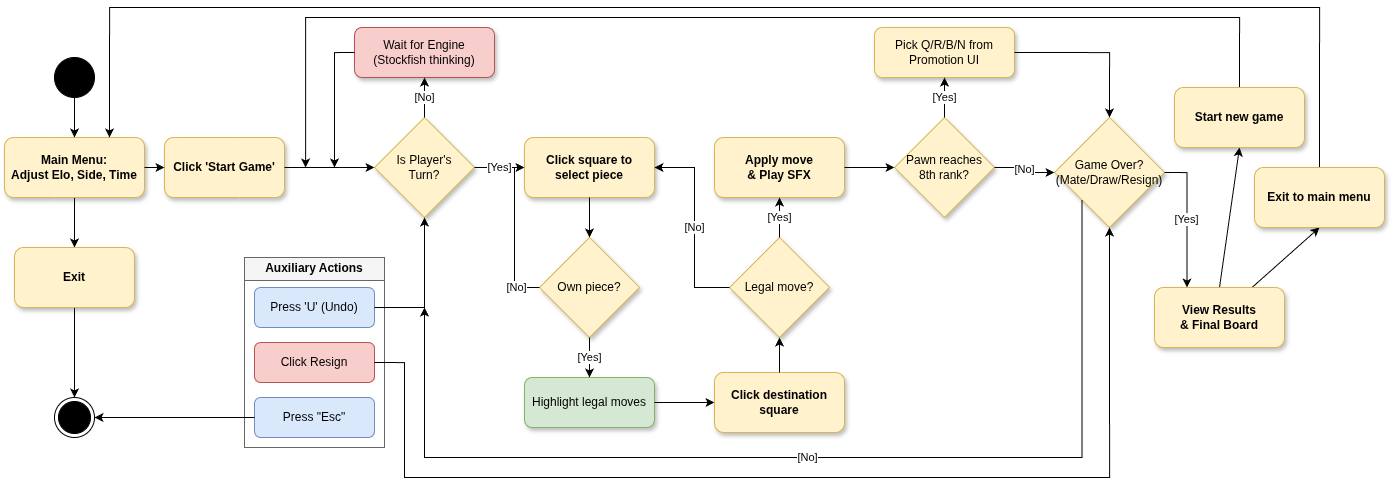

The diagram above was exported from draw.io. Its source (the exported page's mxGraphModel, read from the mxfile embedded in the PNG):
<mxGraphModel dx="1508" dy="1638" grid="1" gridSize="10" guides="1" tooltips="1" connect="1" arrows="1" fold="1" page="1" pageScale="1" pageWidth="1600" pageHeight="900" math="0" shadow="0">
  <root>
    <mxCell id="0" />
    <mxCell id="1" parent="0" />
    <mxCell id="act-start" value="" style="ellipse;html=1;fillColor=#000000;strokeColor=#000000;" parent="1" vertex="1">
      <mxGeometry x="80" y="40" width="40" height="40" as="geometry" />
    </mxCell>
    <mxCell id="MWWv0PdUlbJhpezzdtWk-19" style="edgeStyle=none;html=1;exitX=0.5;exitY=1;exitDx=0;exitDy=0;" edge="1" parent="1" source="act-menu" target="MWWv0PdUlbJhpezzdtWk-17">
      <mxGeometry relative="1" as="geometry" />
    </mxCell>
    <mxCell id="act-menu" value="Main Menu:&#10;Adjust Elo, Side, Time" style="rounded=1;whiteSpace=wrap;html=1;fillColor=#fff2cc;strokeColor=#d6b656;shadow=1;fontStyle=1" vertex="1" parent="1">
      <mxGeometry x="30" y="120" width="140" height="60" as="geometry" />
    </mxCell>
    <mxCell id="act-launch" value="Click 'Start Game'" style="rounded=1;whiteSpace=wrap;html=1;fillColor=#fff2cc;strokeColor=#d6b656;shadow=1;fontStyle=1" vertex="1" parent="1">
      <mxGeometry x="190" y="120" width="120" height="60" as="geometry" />
    </mxCell>
    <mxCell id="act-turn-check" value="Is Player's&#10;Turn?" style="rhombus;whiteSpace=wrap;html=1;fillColor=#fff2cc;strokeColor=#d6b656;shadow=1;" vertex="1" parent="1">
      <mxGeometry x="400" y="100" width="100" height="100" as="geometry" />
    </mxCell>
    <mxCell id="z7oJ4BIgCbxOBKlAiT6D-1" style="edgeStyle=none;html=1;exitX=0.5;exitY=0;exitDx=0;exitDy=0;entryX=0.25;entryY=1;entryDx=0;entryDy=0;" edge="1" parent="1" source="act-elo" target="act-menu">
      <mxGeometry relative="1" as="geometry" />
    </mxCell>
    <mxCell id="act-engine-wait" value="Wait for Engine&#10;(Stockfish thinking)" style="rounded=1;whiteSpace=wrap;html=1;fillColor=#f8cecc;strokeColor=#b85450;shadow=1;fontStyle=0" vertex="1" parent="1">
      <mxGeometry x="380" y="10" width="140" height="50" as="geometry" />
    </mxCell>
    <mxCell id="act-select-piece" value="Click square to&#10;select piece" style="rounded=1;whiteSpace=wrap;html=1;fillColor=#fff2cc;strokeColor=#d6b656;shadow=1;fontStyle=1" vertex="1" parent="1">
      <mxGeometry x="550" y="120" width="130" height="60" as="geometry" />
    </mxCell>
    <mxCell id="act-valid-selection" value="Own piece?" style="rhombus;whiteSpace=wrap;html=1;fillColor=#fff2cc;strokeColor=#d6b656;shadow=1;" vertex="1" parent="1">
      <mxGeometry x="565" y="220" width="100" height="100" as="geometry" />
    </mxCell>
    <mxCell id="z7oJ4BIgCbxOBKlAiT6D-2" style="edgeStyle=none;html=1;exitX=0.5;exitY=0;exitDx=0;exitDy=0;entryX=0.75;entryY=1;entryDx=0;entryDy=0;" edge="1" parent="1" source="act-time" target="act-menu">
      <mxGeometry relative="1" as="geometry" />
    </mxCell>
    <mxCell id="act-show-moves" value="Highlight legal moves" style="rounded=1;whiteSpace=wrap;html=1;fillColor=#d5e8d4;strokeColor=#82b366;shadow=1;" vertex="1" parent="1">
      <mxGeometry x="550" y="360" width="130" height="50" as="geometry" />
    </mxCell>
    <mxCell id="act-select-dest" value="Click destination&#10;square" style="rounded=1;whiteSpace=wrap;html=1;fillColor=#fff2cc;strokeColor=#d6b656;shadow=1;fontStyle=1" vertex="1" parent="1">
      <mxGeometry x="740" y="355" width="130" height="60" as="geometry" />
    </mxCell>
    <mxCell id="act-move-valid" value="Legal move?" style="rhombus;whiteSpace=wrap;html=1;fillColor=#fff2cc;strokeColor=#d6b656;shadow=1;" vertex="1" parent="1">
      <mxGeometry x="755" y="220" width="100" height="100" as="geometry" />
    </mxCell>
    <mxCell id="act-commit" value="Apply move&#10;&amp; Play SFX" style="rounded=1;whiteSpace=wrap;html=1;fillColor=#fff2cc;strokeColor=#d6b656;shadow=1;fontStyle=1" vertex="1" parent="1">
      <mxGeometry x="740" y="120" width="130" height="60" as="geometry" />
    </mxCell>
    <mxCell id="act-promotion" value="Pawn reaches&#10;8th rank?" style="rhombus;whiteSpace=wrap;html=1;fillColor=#fff2cc;strokeColor=#d6b656;shadow=1;" vertex="1" parent="1">
      <mxGeometry x="920" y="100" width="100" height="100" as="geometry" />
    </mxCell>
    <mxCell id="act-promo-select" value="Pick Q/R/B/N from&#10;Promotion UI" style="rounded=1;whiteSpace=wrap;html=1;fillColor=#fff2cc;strokeColor=#d6b656;shadow=1;fontStyle=0" vertex="1" parent="1">
      <mxGeometry x="900" y="10" width="140" height="50" as="geometry" />
    </mxCell>
    <mxCell id="act-aux-group" value="Auxiliary Actions" style="swimlane;whiteSpace=wrap;html=1;fillColor=#f5f5f5;strokeColor=#666666;" vertex="1" parent="1">
      <mxGeometry x="270" y="240" width="140" height="190" as="geometry" />
    </mxCell>
    <mxCell id="act-undo" value="Press 'U' (Undo)" style="rounded=1;whiteSpace=wrap;html=1;fillColor=#dae8fc;strokeColor=#6c8ebf;" vertex="1" parent="act-aux-group">
      <mxGeometry x="10" y="30" width="120" height="40" as="geometry" />
    </mxCell>
    <mxCell id="act-resign" value="Click Resign" style="rounded=1;whiteSpace=wrap;html=1;fillColor=#f8cecc;strokeColor=#b85450;" vertex="1" parent="act-aux-group">
      <mxGeometry x="10" y="85" width="120" height="40" as="geometry" />
    </mxCell>
    <mxCell id="MWWv0PdUlbJhpezzdtWk-14" value="Press &quot;Esc&quot;" style="rounded=1;whiteSpace=wrap;html=1;fillColor=#DAE8FC;strokeColor=#6C8EBF;" vertex="1" parent="act-aux-group">
      <mxGeometry x="10" y="140" width="120" height="40" as="geometry" />
    </mxCell>
    <mxCell id="act-game-over" value="Game Over?&#10;(Mate/Draw/Resign)" style="rhombus;whiteSpace=wrap;html=1;fillColor=#fff2cc;strokeColor=#d6b656;shadow=1;" vertex="1" parent="1">
      <mxGeometry x="1080" y="100" width="110" height="110" as="geometry" />
    </mxCell>
    <mxCell id="MWWv0PdUlbJhpezzdtWk-22" style="edgeStyle=none;html=1;exitX=0.5;exitY=0;exitDx=0;exitDy=0;entryX=0.5;entryY=1;entryDx=0;entryDy=0;" edge="1" parent="1" source="act-results" target="MWWv0PdUlbJhpezzdtWk-20">
      <mxGeometry relative="1" as="geometry" />
    </mxCell>
    <mxCell id="MWWv0PdUlbJhpezzdtWk-23" style="edgeStyle=none;html=1;exitX=0.75;exitY=0;exitDx=0;exitDy=0;entryX=0.5;entryY=1;entryDx=0;entryDy=0;" edge="1" parent="1" source="act-results" target="MWWv0PdUlbJhpezzdtWk-21">
      <mxGeometry relative="1" as="geometry" />
    </mxCell>
    <mxCell id="act-results" value="View Results&#10;&amp; Final Board" style="rounded=1;whiteSpace=wrap;html=1;fillColor=#fff2cc;strokeColor=#d6b656;shadow=1;fontStyle=1" parent="1" vertex="1">
      <mxGeometry x="1180" y="270" width="130" height="60" as="geometry" />
    </mxCell>
    <mxCell id="e1" style="edgeStyle=orthogonalEdgeStyle;rounded=0;html=1;exitX=0.5;exitY=1;exitDx=0;exitDy=0;entryX=0.5;entryY=0;" edge="1" parent="1" source="act-start" target="act-menu">
      <mxGeometry relative="1" as="geometry" />
    </mxCell>
    <mxCell id="e2" style="edgeStyle=orthogonalEdgeStyle;rounded=0;html=1;exitX=1;exitY=0.5;exitDx=0;exitDy=0;entryX=0;entryY=0.5;" edge="1" parent="1" source="act-menu" target="act-launch">
      <mxGeometry relative="1" as="geometry" />
    </mxCell>
    <mxCell id="e3" style="edgeStyle=orthogonalEdgeStyle;rounded=0;html=1;exitX=1;exitY=0.5;exitDx=0;exitDy=0;entryX=0;entryY=0.5;" edge="1" parent="1" source="act-launch" target="act-turn-check">
      <mxGeometry relative="1" as="geometry" />
    </mxCell>
    <mxCell id="e4" value="[No]" style="edgeStyle=orthogonalEdgeStyle;rounded=0;html=1;exitX=0.5;exitY=0;exitDx=0;exitDy=0;entryX=0.5;entryY=1;" edge="1" parent="1" source="act-turn-check" target="act-engine-wait">
      <mxGeometry relative="1" as="geometry" />
    </mxCell>
    <mxCell id="e5" style="edgeStyle=orthogonalEdgeStyle;rounded=0;html=1;exitX=0;exitY=0.5;exitDx=0;exitDy=0;entryOffset=0.2;" edge="1" parent="1" source="act-engine-wait">
      <mxGeometry relative="1" as="geometry">
        <Array as="points">
          <mxPoint x="360" y="35" />
          <mxPoint x="360" y="150" />
        </Array>
        <mxPoint x="360" y="150" as="targetPoint" />
      </mxGeometry>
    </mxCell>
    <mxCell id="e6" value="[Yes]" style="edgeStyle=orthogonalEdgeStyle;rounded=0;html=1;exitX=1;exitY=0.5;exitDx=0;exitDy=0;entryX=0;entryY=0.5;" edge="1" parent="1" source="act-turn-check" target="act-select-piece">
      <mxGeometry relative="1" as="geometry" />
    </mxCell>
    <mxCell id="e7" style="edgeStyle=orthogonalEdgeStyle;rounded=0;html=1;exitX=0.5;exitY=1;exitDx=0;exitDy=0;entryX=0.5;entryY=0;" edge="1" parent="1" source="act-select-piece" target="act-valid-selection">
      <mxGeometry relative="1" as="geometry" />
    </mxCell>
    <mxCell id="e8" value="[Yes]" style="edgeStyle=orthogonalEdgeStyle;rounded=0;html=1;exitX=0.5;exitY=1;exitDx=0;exitDy=0;entryX=0.5;entryY=0;" edge="1" parent="1" source="act-valid-selection" target="act-show-moves">
      <mxGeometry relative="1" as="geometry" />
    </mxCell>
    <mxCell id="e9" value="[No]" style="edgeStyle=orthogonalEdgeStyle;rounded=0;html=1;exitX=0;exitY=0.5;exitDx=0;exitDy=0;entryX=0;entryY=0.5;" edge="1" parent="1" source="act-valid-selection" target="act-select-piece">
      <mxGeometry x="-0.7" relative="1" as="geometry">
        <Array as="points">
          <mxPoint x="540" y="270" />
          <mxPoint x="540" y="150" />
        </Array>
        <mxPoint as="offset" />
      </mxGeometry>
    </mxCell>
    <mxCell id="e10" style="edgeStyle=orthogonalEdgeStyle;rounded=0;html=1;exitX=1;exitY=0.5;exitDx=0;exitDy=0;entryX=0;entryY=0.5;" edge="1" parent="1" source="act-show-moves" target="act-select-dest">
      <mxGeometry relative="1" as="geometry" />
    </mxCell>
    <mxCell id="e11" style="edgeStyle=orthogonalEdgeStyle;rounded=0;html=1;exitX=0.5;exitY=0;exitDx=0;exitDy=0;entryX=0.5;entryY=1;" edge="1" parent="1" source="act-select-dest" target="act-move-valid">
      <mxGeometry relative="1" as="geometry" />
    </mxCell>
    <mxCell id="e12" value="[Yes]" style="edgeStyle=orthogonalEdgeStyle;rounded=0;html=1;exitX=0.5;exitY=0;exitDx=0;exitDy=0;entryX=0.5;entryY=1;" edge="1" parent="1" source="act-move-valid" target="act-commit">
      <mxGeometry relative="1" as="geometry" />
    </mxCell>
    <mxCell id="e13" value="[No]" style="edgeStyle=orthogonalEdgeStyle;rounded=0;html=1;exitX=0;exitY=0.5;exitDx=0;exitDy=0;entryX=1;entryY=0.5;" edge="1" parent="1" source="act-move-valid" target="act-select-piece">
      <mxGeometry x="-0.0256" relative="1" as="geometry">
        <Array as="points">
          <mxPoint x="720" y="270" />
          <mxPoint x="720" y="150" />
        </Array>
        <mxPoint as="offset" />
      </mxGeometry>
    </mxCell>
    <mxCell id="e14" style="edgeStyle=orthogonalEdgeStyle;rounded=0;html=1;exitX=1;exitY=0.5;exitDx=0;exitDy=0;entryX=0;entryY=0.5;" edge="1" parent="1" source="act-commit" target="act-promotion">
      <mxGeometry relative="1" as="geometry" />
    </mxCell>
    <mxCell id="e15" value="[Yes]" style="edgeStyle=orthogonalEdgeStyle;rounded=0;html=1;exitX=0.5;exitY=0;exitDx=0;exitDy=0;entryX=0.5;entryY=1;" edge="1" parent="1" source="act-promotion" target="act-promo-select">
      <mxGeometry relative="1" as="geometry" />
    </mxCell>
    <mxCell id="e16" style="edgeStyle=orthogonalEdgeStyle;rounded=0;html=1;exitX=1;exitY=0.5;exitDx=0;exitDy=0;entryX=0.5;entryY=0;" edge="1" parent="1" source="act-promo-select" target="act-game-over">
      <mxGeometry relative="1" as="geometry">
        <Array as="points">
          <mxPoint x="1135" y="35" />
        </Array>
      </mxGeometry>
    </mxCell>
    <mxCell id="e17" value="[No]" style="edgeStyle=orthogonalEdgeStyle;rounded=0;html=1;exitX=1;exitY=0.5;exitDx=0;exitDy=0;entryX=0;entryY=0.5;" edge="1" parent="1" source="act-promotion" target="act-game-over">
      <mxGeometry relative="1" as="geometry" />
    </mxCell>
    <mxCell id="e18" value="[No]" style="edgeStyle=orthogonalEdgeStyle;rounded=0;html=1;exitX=0;exitY=1;exitDx=0;exitDy=0;" edge="1" parent="1" source="act-game-over">
      <mxGeometry relative="1" as="geometry">
        <Array as="points">
          <mxPoint x="1108" y="440" />
          <mxPoint x="450" y="440" />
        </Array>
        <mxPoint x="450" y="290" as="targetPoint" />
      </mxGeometry>
    </mxCell>
    <mxCell id="e19" value="[Yes]" style="edgeStyle=orthogonalEdgeStyle;rounded=0;html=1;exitX=1;exitY=0.5;exitDx=0;exitDy=0;entryX=0.25;entryY=0;entryDx=0;entryDy=0;" edge="1" parent="1" source="act-game-over" target="act-results">
      <mxGeometry relative="1" as="geometry" />
    </mxCell>
    <mxCell id="e21" style="edgeStyle=orthogonalEdgeStyle;rounded=0;html=1;exitX=1;exitY=0.5;exitDx=0;exitDy=0;entryX=0.5;entryY=1;" edge="1" parent="1" source="act-undo" target="act-turn-check">
      <mxGeometry relative="1" as="geometry">
        <Array as="points">
          <mxPoint x="450" y="290" />
        </Array>
      </mxGeometry>
    </mxCell>
    <mxCell id="e22" style="edgeStyle=orthogonalEdgeStyle;rounded=0;html=1;exitX=1;exitY=0.5;exitDx=0;exitDy=0;entryX=0.5;entryY=1;entryDx=0;entryDy=0;" edge="1" parent="1" source="act-resign" target="act-game-over">
      <mxGeometry relative="1" as="geometry">
        <Array as="points">
          <mxPoint x="430" y="345" />
          <mxPoint x="430" y="460" />
          <mxPoint x="1135" y="460" />
        </Array>
        <mxPoint x="1163" y="240" as="targetPoint" />
      </mxGeometry>
    </mxCell>
    <mxCell id="MWWv0PdUlbJhpezzdtWk-11" value="" style="ellipse;html=1;shape=endState;fillColor=#000000;strokeColor=#000000;" vertex="1" parent="1">
      <mxGeometry x="80" y="380" width="40" height="40" as="geometry" />
    </mxCell>
    <mxCell id="MWWv0PdUlbJhpezzdtWk-15" style="edgeStyle=none;html=1;exitX=0;exitY=0.5;exitDx=0;exitDy=0;" edge="1" parent="1" source="MWWv0PdUlbJhpezzdtWk-14" target="MWWv0PdUlbJhpezzdtWk-11">
      <mxGeometry relative="1" as="geometry" />
    </mxCell>
    <mxCell id="MWWv0PdUlbJhpezzdtWk-18" style="edgeStyle=none;html=1;exitX=0.5;exitY=1;exitDx=0;exitDy=0;" edge="1" parent="1" source="MWWv0PdUlbJhpezzdtWk-17" target="MWWv0PdUlbJhpezzdtWk-11">
      <mxGeometry relative="1" as="geometry">
        <mxPoint x="100" y="380" as="targetPoint" />
      </mxGeometry>
    </mxCell>
    <mxCell id="MWWv0PdUlbJhpezzdtWk-17" value="Exit" style="rounded=1;whiteSpace=wrap;html=1;fillColor=#fff2cc;strokeColor=#d6b656;shadow=1;fontStyle=1" vertex="1" parent="1">
      <mxGeometry x="40" y="230" width="120" height="60" as="geometry" />
    </mxCell>
    <mxCell id="MWWv0PdUlbJhpezzdtWk-24" style="edgeStyle=orthogonalEdgeStyle;html=1;exitX=0.5;exitY=0;exitDx=0;exitDy=0;rounded=0;curved=0;" edge="1" parent="1" source="MWWv0PdUlbJhpezzdtWk-20">
      <mxGeometry relative="1" as="geometry">
        <mxPoint x="330" y="150" as="targetPoint" />
        <Array as="points">
          <mxPoint x="1265" />
          <mxPoint x="331" />
        </Array>
      </mxGeometry>
    </mxCell>
    <mxCell id="MWWv0PdUlbJhpezzdtWk-20" value="&lt;span style=&quot;color: rgb(0, 0, 0);&quot;&gt;Start new game&lt;/span&gt;" style="rounded=1;whiteSpace=wrap;html=1;fillColor=#fff2cc;strokeColor=#d6b656;shadow=1;fontStyle=1" vertex="1" parent="1">
      <mxGeometry x="1200" y="70" width="130" height="60" as="geometry" />
    </mxCell>
    <mxCell id="MWWv0PdUlbJhpezzdtWk-26" style="edgeStyle=orthogonalEdgeStyle;html=1;exitX=0.5;exitY=0;exitDx=0;exitDy=0;rounded=0;entryX=0.75;entryY=0;entryDx=0;entryDy=0;" edge="1" parent="1" source="MWWv0PdUlbJhpezzdtWk-21" target="act-menu">
      <mxGeometry relative="1" as="geometry">
        <mxPoint x="300" y="50" as="targetPoint" />
        <Array as="points">
          <mxPoint x="1345" y="-10" />
          <mxPoint x="135" y="-10" />
        </Array>
      </mxGeometry>
    </mxCell>
    <mxCell id="MWWv0PdUlbJhpezzdtWk-21" value="Exit to main menu" style="rounded=1;whiteSpace=wrap;html=1;fillColor=#fff2cc;strokeColor=#d6b656;shadow=1;fontStyle=1" vertex="1" parent="1">
      <mxGeometry x="1280" y="150" width="130" height="60" as="geometry" />
    </mxCell>
  </root>
</mxGraphModel>